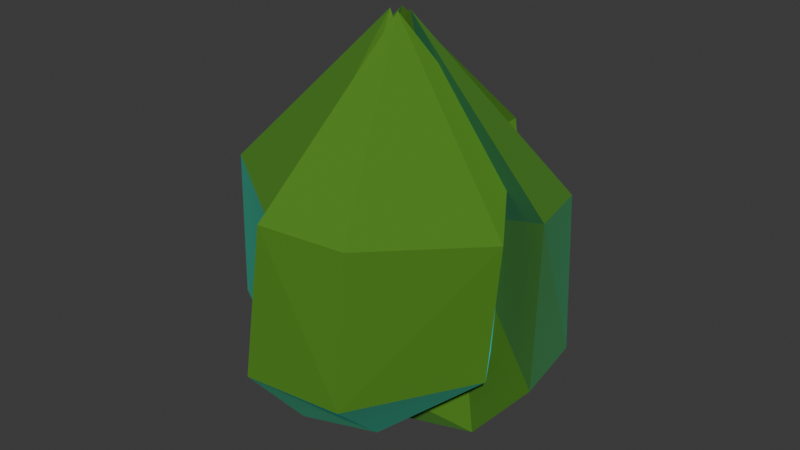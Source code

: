 # Source: flower.blend  (saved by Blender 5.2.44; exported with 4.5.12 LTS)
import bpy
from mathutils import Matrix  # noqa: F401  (used for matrix-valued properties, if any)

bpy.ops.wm.read_factory_settings(use_empty=True)
scene = bpy.context.scene
scene.name = 'Scene'

# ---- collections
col_collection = bpy.data.collections.new('Collection'); scene.collection.children.link(col_collection)

# ---- materials (node trees are filled in below, after node groups)
mat_material = bpy.data.materials.new('Material')
mat_material.alpha_threshold = 0.0
mat_material.use_backface_culling_lightprobe_volume = False
mat_material.roughness = 0.5
mat_material.line_color = (0.0, 0.0, 0.0, 1.0)
mat_leaf_green = bpy.data.materials.new('leaf_green')
mat_leaf_green.alpha_threshold = 0.0
mat_leaf_green.use_backface_culling_lightprobe_volume = False
mat_leaf_green.roughness = 0.5
mat_leaf_green.line_color = (0.0, 0.0, 0.0, 1.0)
mat_material_002 = bpy.data.materials.new('Material.002')

# ---- material node trees
mat_material.use_nodes = True; mat_material.node_tree.nodes.clear()
_N = mat_material.node_tree.nodes; _L = mat_material.node_tree.links
n0 = _N.new('ShaderNodeOutputMaterial'); n0.name = 'Material Output'; n0.location = (200, 100)
n1 = _N.new('ShaderNodeBsdfPrincipled'); n1.name = 'Principled BSDF'; n1.location = (-200, 100)
n1.inputs[0].default_value = (0.7009, 0.8, 0.6475, 1.0)
n1.inputs[2].default_value = 1.0
n1.inputs[10].default_value = 0.005
n1.inputs[19].default_value = 0.3394
n1.inputs[20].default_value = 1.0
n1.inputs[22].default_value = (0.998, 1.0, 0.5969, 1.0)
n1.inputs[24].default_value = 1.0
n1.inputs[25].default_value = 1.0
n1.inputs[26].default_value = (1.0, 0.6038, 0.09273, 1.0)
_L.new(n1.outputs[0], n0.inputs[0])
n0.is_active_output = True
mat_leaf_green.use_nodes = True; mat_leaf_green.node_tree.nodes.clear()
_N = mat_leaf_green.node_tree.nodes; _L = mat_leaf_green.node_tree.links
n0 = _N.new('ShaderNodeOutputMaterial'); n0.name = 'Material Output'; n0.location = (212, 119)
n1 = _N.new('ShaderNodeBsdfPrincipled'); n1.name = 'Principled BSDF'; n1.location = (-200, 100)
n1.inputs[0].default_value = (0.08232, 0.2307, 0.02446, 1.0)
n1.inputs[2].default_value = 0.2523
n1.inputs[3].default_value = 1.0
n1.inputs[10].default_value = 0.005
n1.inputs[24].default_value = 0.2705
n1.inputs[25].default_value = 0.3318
n1.inputs[26].default_value = (0.0001796, 0.9379, 1.0, 1.0)
_L.new(n1.outputs[0], n0.inputs[0])
n0.is_active_output = True
mat_material_002.use_nodes = True; mat_material_002.node_tree.nodes.clear()
_N = mat_material_002.node_tree.nodes; _L = mat_material_002.node_tree.links
n0 = _N.new('ShaderNodeBsdfPrincipled'); n0.name = 'Principled BSDF'; n0.location = (-200, 100)
n0.inputs[0].default_value = (0.8, 0.2084, 0.0, 1.0)
n0.inputs[2].default_value = 1.0
n0.inputs[10].default_value = 0.005
n1 = _N.new('ShaderNodeOutputMaterial'); n1.name = 'Material Output'; n1.location = (200, 100)
_L.new(n0.outputs[0], n1.inputs[0])
n1.is_active_output = True

# ---- world
world_world = bpy.data.worlds.new('World'); scene.world = world_world
world_world.use_nodes = True; world_world.node_tree.nodes.clear()
_N = world_world.node_tree.nodes; _L = world_world.node_tree.links
n0 = _N.new('ShaderNodeOutputWorld'); n0.name = 'World Output'; n0.location = (200, 100)
n1 = _N.new('ShaderNodeBackground'); n1.name = 'Background'; n1.location = (-200, 100)
n1.inputs[0].default_value = (0.05088, 0.05088, 0.05088, 1.0)
_L.new(n1.outputs[0], n0.inputs[0])
n0.is_active_output = True
world_world.color = (0.05088, 0.05088, 0.05088)
world_world.sun_shadow_jitter_overblur = 0.0

# ---- meshes
me_cube = bpy.data.meshes.new('Cube')
me_cube.from_pydata([(0.3781, 0.3406, 0.9159), (0.4183, 0.1679, 0.7735), (0.2806, 0.3095, 0.9582), (0.2993, 0.138, 0.8142), (-0.39, 0.3406, 0.9159), (-0.4694, 0.1679, 0.7735), (-0.2925, 0.3095, 0.9582), (-0.3504, 0.138, 0.8142), (0.0, -0.007998, -0.001763), (-0.2147, 0.212, 0.3716), (-0.2408, 0.07786, 0.2311), (-0.2845, 0.4086, 0.9662), (-0.2444, 0.3418, 0.9077), (0.2371, 0.07786, 0.2311), (0.2767, 0.4086, 0.9662), (0.2523, 0.212, 0.3692), (0.2365, 0.3418, 0.9077), (-0.1584, 0.3306, 0.9233), (0.004309, 0.2582, 0.9338), (0.1513, 0.3304, 0.923), (0.1487, 0.4151, 1.001), (0.003731, 0.3898, 0.9637), (-0.1619, 0.4152, 1.001)], [], [(11, 4, 6, 12), (12, 7, 10), (7, 6, 4, 5), (1, 13, 15), (1, 0, 2, 3), (15, 0, 1), (9, 8, 10), (5, 9, 10), (4, 9, 5), (0, 14, 16, 2), (3, 16, 13), (8, 15, 13), (17, 18, 21, 22), (17, 22, 11, 12), (9, 11, 22, 21, 8), (14, 20, 19, 16), (13, 16, 19, 18, 8), (8, 18, 17, 12, 10), (8, 21, 20, 14, 15), (18, 19, 20, 21), (1, 3, 13), (4, 11, 9), (7, 5, 10), (12, 6, 7), (3, 2, 16), (15, 14, 0)])
_uv = me_cube.uv_layers.new(name='UVMap')
_uv.uv.foreach_set('vector', [0.8125, 0.5625, 0.875, 0.5, 0.875, 0.75, 0.8125, 0.6875, 0.625, 0.9375, 0.375, 1.0, 0.375, 0.9375, 0.375, 0.0, 0.625, 0.0, 0.625, 0.25, 0.375, 0.25, 0.375, 0.5, 0.3125, 0.75, 0.3125, 0.5, 0.375, 0.5, 0.625, 0.5, 0.625, 0.75, 0.375, 0.75, 0.375, 0.4375, 0.625, 0.5, 0.375, 0.5, 0.1875, 0.5, 0.25, 0.625, 0.1875, 0.75, 0.125, 0.5, 0.1875, 0.5, 0.1875, 0.75, 0.625, 0.25, 0.375, 0.3125, 0.375, 0.25, 0.625, 0.5, 0.6875, 0.5625, 0.6875, 0.6875, 0.625, 0.75, 0.375, 0.75, 0.625, 0.8125, 0.375, 0.8125, 0.25, 0.625, 0.3125, 0.5, 0.3125, 0.75, 0.625, 0.3444, 0.5941, 0.375, 0.594, 0.375, 0.625, 0.3441, 0.7848, 0.6598, 0.7809, 0.5941, 0.8125, 0.5625, 0.8125, 0.6875, 0.375, 0.3125, 0.625, 0.3125, 0.625, 0.3441, 0.594, 0.375, 0.375, 0.375, 0.6875, 0.5625, 0.7193, 0.5943, 0.7155, 0.6595, 0.6875, 0.6875, 0.375, 0.8125, 0.625, 0.8125, 0.625, 0.8405, 0.5935, 0.875, 0.375, 0.875, 0.375, 0.875, 0.5935, 0.875, 0.625, 0.9098, 0.625, 0.9375, 0.375, 0.9375, 0.375, 0.375, 0.594, 0.375, 0.6216, 0.3904, 0.625, 0.4375, 0.375, 0.4375, 0.5941, 0.375, 0.6186, 0.375, 0.6216, 0.3904, 0.594, 0.375, 0.375, 0.5, 0.375, 0.75, 0.3125, 0.75, 0.625, 0.25, 0.625, 0.3125, 0.375, 0.3125, 0.125, 0.75, 0.125, 0.5, 0.1875, 0.75, 0.625, 0.9375, 0.625, 1.0, 0.375, 1.0, 0.375, 0.75, 0.625, 0.75, 0.625, 0.8125, 0.375, 0.4375, 0.625, 0.4375, 0.625, 0.5])
me_cube.materials.append(mat_material)
me_cube.use_mirror_vertex_groups = False
me_cube.update()
me_cube_001 = bpy.data.meshes.new('Cube.001')
me_cube_001.from_pydata([(0.6683, 0.2885, 1.191), (0.3582, 0.1688, 0.1311), (0.7631, -0.06456, 1.228), (0.5094, -0.1275, 0.1643), (-0.1219, 0.4649, 1.372), (-0.2223, 0.03458, 0.1906), (-0.3582, 0.1603, 1.36), (-0.1693, 0.05343, 0.2337), (0.02766, -0.06628, -0.008701), (0.0246, -0.1005, 0.1399), (0.03527, 0.01863, 1.906), (0.7091, 0.2698, 0.4797), (-0.4411, -0.0259, 0.7303), (0.7964, -0.146, 0.5188), (-0.2835, 0.3435, 0.5967), (0.1597, 0.5914, 0.4781), (0.04666, 0.33, 0.8928), (0.1304, 0.627, 1.113)], [], [(10, 4, 6), (16, 6, 12), (12, 6, 4, 14), (8, 1, 3, 9), (11, 0, 2, 13), (15, 17, 10, 0, 11), (14, 4, 10, 17, 15), (5, 8, 9, 7), (2, 16, 13), (0, 10, 2), (3, 13, 16, 9), (5, 14, 15, 8), (8, 15, 11, 1), (1, 11, 13, 3), (7, 12, 14, 5), (9, 16, 12, 7), (16, 10, 6), (2, 10, 16)])
_uv = me_cube_001.uv_layers.new(name='UVMap')
_uv.uv.foreach_set('vector', [0.75, 0.625, 0.875, 0.5, 0.875, 0.75, 0.5, 0.875, 0.625, 1.0, 0.5, 1.0, 0.5, 0.0, 0.625, 0.0, 0.625, 0.25, 0.5, 0.25, 0.25, 0.5, 0.375, 0.5, 0.375, 0.75, 0.25, 0.75, 0.5, 0.5, 0.625, 0.5, 0.625, 0.75, 0.5, 0.75, 0.5, 0.375, 0.5625, 0.375, 0.625, 0.375, 0.625, 0.5, 0.5, 0.5, 0.5, 0.25, 0.625, 0.25, 0.625, 0.375, 0.5625, 0.375, 0.5, 0.375, 0.125, 0.5, 0.25, 0.5, 0.25, 0.75, 0.125, 0.75, 0.625, 0.75, 0.5, 0.875, 0.5, 0.75, 0.625, 0.5, 0.75, 0.625, 0.625, 0.75, 0.375, 0.75, 0.5, 0.75, 0.5, 0.875, 0.375, 0.875, 0.375, 0.25, 0.5, 0.25, 0.5, 0.375, 0.375, 0.375, 0.375, 0.375, 0.5, 0.375, 0.5, 0.5, 0.375, 0.5, 0.375, 0.5, 0.5, 0.5, 0.5, 0.75, 0.375, 0.75, 0.375, 0.0, 0.5, 0.0, 0.5, 0.25, 0.375, 0.25, 0.375, 0.875, 0.5, 0.875, 0.5, 1.0, 0.375, 1.0, 0.5, 0.875, 0.625, 0.875, 0.625, 1.0, 0.625, 0.75, 0.625, 0.875, 0.5, 0.875])
me_cube_001.materials.append(mat_leaf_green)
me_cube_001.use_mirror_vertex_groups = False
me_cube_001.update()
me_icosphere = bpy.data.meshes.new('Icosphere')
me_icosphere.from_pydata([(-3.631e-10, -0.007998, 0.2569), (0.1875, -0.1442, 0.348), (-0.0716, -0.2284, 0.348), (-0.2317, -0.007998, 0.348), (-0.0716, 0.2124, 0.348), (0.1875, 0.1282, 0.348), (0.0716, -0.2284, 0.4955), (-0.1875, -0.1442, 0.4955), (-0.1875, 0.1282, 0.4955), (0.0716, 0.2124, 0.4955), (0.2317, -0.007998, 0.4955), (-3.631e-10, -0.007998, 0.5866), (-0.04208, -0.1375, 0.2815), (0.1102, -0.08805, 0.2815), (0.0681, -0.2176, 0.3351), (0.2204, -0.007998, 0.3351), (0.1102, 0.07205, 0.2815), (-0.1362, -0.007998, 0.2815), (-0.1783, -0.1375, 0.3351), (-0.04208, 0.1215, 0.2815), (-0.1783, 0.1215, 0.3351), (0.0681, 0.2016, 0.3351), (0.2464, -0.08805, 0.4218), (0.2464, 0.07205, 0.4218), (-3.631e-10, -0.267, 0.4218), (0.1523, -0.2176, 0.4218), (-0.2464, -0.08805, 0.4218), (-0.1523, -0.2176, 0.4218), (-0.1523, 0.2016, 0.4218), (-0.2464, 0.07205, 0.4218), (0.1523, 0.2016, 0.4218), (-3.631e-10, 0.2511, 0.4218), (0.1783, -0.1375, 0.5085), (-0.0681, -0.2176, 0.5085), (-0.2204, -0.007998, 0.5085), (-0.0681, 0.2016, 0.5085), (0.1783, 0.1215, 0.5085), (0.04208, -0.1375, 0.562), (0.1362, -0.007998, 0.562), (-0.1102, -0.08805, 0.562), (-0.1102, 0.07205, 0.562), (0.04208, 0.1215, 0.562)], [], [(0, 13, 12), (1, 13, 15), (0, 12, 17), (0, 17, 19), (0, 19, 16), (1, 15, 22), (2, 14, 24), (3, 18, 26), (4, 20, 28), (5, 21, 30), (1, 22, 25), (2, 24, 27), (3, 26, 29), (4, 28, 31), (5, 30, 23), (6, 32, 37), (7, 33, 39), (8, 34, 40), (9, 35, 41), (10, 36, 38), (38, 41, 11), (38, 36, 41), (36, 9, 41), (41, 40, 11), (41, 35, 40), (35, 8, 40), (40, 39, 11), (40, 34, 39), (34, 7, 39), (39, 37, 11), (39, 33, 37), (33, 6, 37), (37, 38, 11), (37, 32, 38), (32, 10, 38), (23, 36, 10), (23, 30, 36), (30, 9, 36), (31, 35, 9), (31, 28, 35), (28, 8, 35), (29, 34, 8), (29, 26, 34), (26, 7, 34), (27, 33, 7), (27, 24, 33), (24, 6, 33), (25, 32, 6), (25, 22, 32), (22, 10, 32), (30, 31, 9), (30, 21, 31), (21, 4, 31), (28, 29, 8), (28, 20, 29), (20, 3, 29), (26, 27, 7), (26, 18, 27), (18, 2, 27), (24, 25, 6), (24, 14, 25), (14, 1, 25), (22, 23, 10), (22, 15, 23), (15, 5, 23), (16, 21, 5), (16, 19, 21), (19, 4, 21), (19, 20, 4), (19, 17, 20), (17, 3, 20), (17, 18, 3), (17, 12, 18), (12, 2, 18), (15, 16, 5), (15, 13, 16), (13, 0, 16), (12, 14, 2), (12, 13, 14), (13, 1, 14)])
_uv = me_icosphere.uv_layers.new(name='UVMap')
_uv.uv.foreach_set('vector', [0.1818, 0.0, 0.2273, 0.07873, 0.1364, 0.07873, 0.2727, 0.1575, 0.3182, 0.07873, 0.3636, 0.1575, 0.9091, 0.0, 0.9545, 0.07873, 0.8636, 0.07873, 0.7273, 0.0, 0.7727, 0.07873, 0.6818, 0.07873, 0.5455, 0.0, 0.5909, 0.07873, 0.5, 0.07873, 0.2727, 0.1575, 0.3636, 0.1575, 0.3182, 0.2362, 0.09091, 0.1575, 0.1818, 0.1575, 0.1364, 0.2362, 0.8182, 0.1575, 0.9091, 0.1575, 0.8636, 0.2362, 0.6364, 0.1575, 0.7273, 0.1575, 0.6818, 0.2362, 0.4545, 0.1575, 0.5455, 0.1575, 0.5, 0.2362, 0.2727, 0.1575, 0.3182, 0.2362, 0.2273, 0.2362, 0.09091, 0.1575, 0.1364, 0.2362, 0.04546, 0.2362, 0.8182, 0.1575, 0.8636, 0.2362, 0.7727, 0.2362, 0.6364, 0.1575, 0.6818, 0.2362, 0.5909, 0.2362, 0.4545, 0.1575, 0.5, 0.2362, 0.4091, 0.2362, 0.1818, 0.3149, 0.2727, 0.3149, 0.2273, 0.3937, 0.0, 0.3149, 0.09091, 0.3149, 0.04546, 0.3937, 0.7273, 0.3149, 0.8182, 0.3149, 0.7727, 0.3937, 0.5455, 0.3149, 0.6364, 0.3149, 0.5909, 0.3937, 0.3636, 0.3149, 0.4545, 0.3149, 0.4091, 0.3937, 0.4091, 0.3937, 0.5, 0.3937, 0.4545, 0.4724, 0.4091, 0.3937, 0.4545, 0.3149, 0.5, 0.3937, 0.4545, 0.3149, 0.5455, 0.3149, 0.5, 0.3937, 0.5909, 0.3937, 0.6818, 0.3937, 0.6364, 0.4724, 0.5909, 0.3937, 0.6364, 0.3149, 0.6818, 0.3937, 0.6364, 0.3149, 0.7273, 0.3149, 0.6818, 0.3937, 0.7727, 0.3937, 0.8636, 0.3937, 0.8182, 0.4724, 0.7727, 0.3937, 0.8182, 0.3149, 0.8636, 0.3937, 0.8182, 0.3149, 0.9091, 0.3149, 0.8636, 0.3937, 0.04546, 0.3937, 0.1364, 0.3937, 0.09091, 0.4724, 0.04546, 0.3937, 0.09091, 0.3149, 0.1364, 0.3937, 0.09091, 0.3149, 0.1818, 0.3149, 0.1364, 0.3937, 0.2273, 0.3937, 0.3182, 0.3937, 0.2727, 0.4724, 0.2273, 0.3937, 0.2727, 0.3149, 0.3182, 0.3937, 0.2727, 0.3149, 0.3636, 0.3149, 0.3182, 0.3937, 0.4091, 0.2362, 0.4545, 0.3149, 0.3636, 0.3149, 0.4091, 0.2362, 0.5, 0.2362, 0.4545, 0.3149, 0.5, 0.2362, 0.5455, 0.3149, 0.4545, 0.3149, 0.5909, 0.2362, 0.6364, 0.3149, 0.5455, 0.3149, 0.5909, 0.2362, 0.6818, 0.2362, 0.6364, 0.3149, 0.6818, 0.2362, 0.7273, 0.3149, 0.6364, 0.3149, 0.7727, 0.2362, 0.8182, 0.3149, 0.7273, 0.3149, 0.7727, 0.2362, 0.8636, 0.2362, 0.8182, 0.3149, 0.8636, 0.2362, 0.9091, 0.3149, 0.8182, 0.3149, 0.04546, 0.2362, 0.09091, 0.3149, 0.0, 0.3149, 0.04546, 0.2362, 0.1364, 0.2362, 0.09091, 0.3149, 0.1364, 0.2362, 0.1818, 0.3149, 0.09091, 0.3149, 0.2273, 0.2362, 0.2727, 0.3149, 0.1818, 0.3149, 0.2273, 0.2362, 0.3182, 0.2362, 0.2727, 0.3149, 0.3182, 0.2362, 0.3636, 0.3149, 0.2727, 0.3149, 0.5, 0.2362, 0.5909, 0.2362, 0.5455, 0.3149, 0.5, 0.2362, 0.5455, 0.1575, 0.5909, 0.2362, 0.5455, 0.1575, 0.6364, 0.1575, 0.5909, 0.2362, 0.6818, 0.2362, 0.7727, 0.2362, 0.7273, 0.3149, 0.6818, 0.2362, 0.7273, 0.1575, 0.7727, 0.2362, 0.7273, 0.1575, 0.8182, 0.1575, 0.7727, 0.2362, 0.8636, 0.2362, 0.9545, 0.2362, 0.9091, 0.3149, 0.8636, 0.2362, 0.9091, 0.1575, 0.9545, 0.2362, 0.9091, 0.1575, 1.0, 0.1575, 0.9545, 0.2362, 0.1364, 0.2362, 0.2273, 0.2362, 0.1818, 0.3149, 0.1364, 0.2362, 0.1818, 0.1575, 0.2273, 0.2362, 0.1818, 0.1575, 0.2727, 0.1575, 0.2273, 0.2362, 0.3182, 0.2362, 0.4091, 0.2362, 0.3636, 0.3149, 0.3182, 0.2362, 0.3636, 0.1575, 0.4091, 0.2362, 0.3636, 0.1575, 0.4545, 0.1575, 0.4091, 0.2362, 0.5, 0.07873, 0.5455, 0.1575, 0.4545, 0.1575, 0.5, 0.07873, 0.5909, 0.07873, 0.5455, 0.1575, 0.5909, 0.07873, 0.6364, 0.1575, 0.5455, 0.1575, 0.6818, 0.07873, 0.7273, 0.1575, 0.6364, 0.1575, 0.6818, 0.07873, 0.7727, 0.07873, 0.7273, 0.1575, 0.7727, 0.07873, 0.8182, 0.1575, 0.7273, 0.1575, 0.8636, 0.07873, 0.9091, 0.1575, 0.8182, 0.1575, 0.8636, 0.07873, 0.9545, 0.07873, 0.9091, 0.1575, 0.9545, 0.07873, 1.0, 0.1575, 0.9091, 0.1575, 0.3636, 0.1575, 0.4091, 0.07873, 0.4545, 0.1575, 0.3636, 0.1575, 0.3182, 0.07873, 0.4091, 0.07873, 0.3182, 0.07873, 0.3636, 0.0, 0.4091, 0.07873, 0.1364, 0.07873, 0.1818, 0.1575, 0.09091, 0.1575, 0.1364, 0.07873, 0.2273, 0.07873, 0.1818, 0.1575, 0.2273, 0.07873, 0.2727, 0.1575, 0.1818, 0.1575])
me_icosphere.materials.append(mat_material_002)
me_icosphere.update()

# ---- objects
ob_cube = bpy.data.objects.new('Cube', me_cube)
ob_cube_001 = bpy.data.objects.new('Cube.001', me_cube_001)
ob_icosphere = bpy.data.objects.new('Icosphere', me_icosphere)
ob_cube_002 = bpy.data.objects.new('Cube.002', me_cube)
ob_cube_003 = bpy.data.objects.new('Cube.003', me_cube_001)
ob_cube_004 = bpy.data.objects.new('Cube.004', me_cube)
ob_cube_005 = bpy.data.objects.new('Cube.005', me_cube_001)
ob_cube_006 = bpy.data.objects.new('Cube.006', me_cube)
ob_cube_007 = bpy.data.objects.new('Cube.007', me_cube_001)

# ---- transforms, parenting, visibility, modifiers, constraints
ob_cube.location = (0.0, 0.0, 0.0)
ob_cube.lock_rotations_4d = False
ob_cube.empty_display_type = 'ARROWS'
ob_cube.lineart.crease_threshold = 0.0
ob_cube_001.location = (0.0, 0.0, 0.0)
ob_cube_001.lock_rotations_4d = False
ob_cube_001.empty_display_type = 'ARROWS'
ob_cube_001.lineart.crease_threshold = 0.0
ob_icosphere.location = (0.0, 0.0, 0.0)
ob_cube_002.location = (0.0, 0.0, 0.0)
ob_cube_002.rotation_euler = (0.0, -0.0, 1.571)
ob_cube_002.lock_rotations_4d = False
ob_cube_002.empty_display_type = 'ARROWS'
ob_cube_002.lineart.crease_threshold = 0.0
ob_cube_003.location = (0.0, 0.0, 0.0)
ob_cube_003.rotation_euler = (0.0, -0.0, 1.571)
ob_cube_003.lock_rotations_4d = False
ob_cube_003.empty_display_type = 'ARROWS'
ob_cube_003.lineart.crease_threshold = 0.0
ob_cube_004.location = (0.0, 0.0, 0.0)
ob_cube_004.rotation_euler = (0.0, -0.0, 3.142)
ob_cube_004.lock_rotations_4d = False
ob_cube_004.empty_display_type = 'ARROWS'
ob_cube_004.lineart.crease_threshold = 0.0
ob_cube_005.location = (0.0, 0.0, 0.0)
ob_cube_005.rotation_euler = (0.0, -0.0, 3.142)
ob_cube_005.lock_rotations_4d = False
ob_cube_005.empty_display_type = 'ARROWS'
ob_cube_005.lineart.crease_threshold = 0.0
ob_cube_006.location = (0.0, 0.0, 0.0)
ob_cube_006.rotation_euler = (0.0, -0.0, 4.712)
ob_cube_006.lock_rotations_4d = False
ob_cube_006.empty_display_type = 'ARROWS'
ob_cube_006.lineart.crease_threshold = 0.0
ob_cube_007.location = (0.0, 0.0, 0.0)
ob_cube_007.rotation_euler = (0.0, -0.0, 4.712)
ob_cube_007.lock_rotations_4d = False
ob_cube_007.empty_display_type = 'ARROWS'
ob_cube_007.lineart.crease_threshold = 0.0

# ---- collection membership
col_collection.objects.link(ob_cube)
col_collection.objects.link(ob_cube_001)
col_collection.objects.link(ob_icosphere)
col_collection.objects.link(ob_cube_002)
col_collection.objects.link(ob_cube_003)
col_collection.objects.link(ob_cube_004)
col_collection.objects.link(ob_cube_005)
col_collection.objects.link(ob_cube_006)
col_collection.objects.link(ob_cube_007)

# ---- scene / render settings (as saved in the file)
scene.frame_start = 1; scene.frame_end = 250; scene.frame_set(1)
scene.render.engine = 'BLENDER_EEVEE_NEXT'
scene.render.bake_bias = 0.0
scene.render.bake_samples = 0
scene.render.compositor_device = 'GPU'
scene.eevee.use_volume_custom_range = False
scene.eevee.fast_gi_thickness_near = 0.1
scene.eevee.fast_gi_thickness_far = 0.0
scene.eevee.ray_tracing_options.screen_trace_thickness = 0.1
bpy.context.view_layer.update()

# ---- added for rendering (the .blend has no active camera and no usable light): camera, sun
cam_auto = bpy.data.cameras.new('AutoCamera')
cam_auto.lens = 50.0
cam_auto.sensor_width = 36.0
cam_auto.clip_end = 1000.0
ob_auto_camera = bpy.data.objects.new('AutoCamera', cam_auto)
scene.collection.objects.link(ob_auto_camera)
ob_auto_camera.location = (2.73515, -3.28218, 3.13666)
ob_auto_camera.rotation_euler = (1.09748, -7.21219e-08, 0.694738)
scene.camera = ob_auto_camera
light_auto_sun = bpy.data.lights.new('AutoSun', 'SUN')
light_auto_sun.energy = 3.0
light_auto_sun.angle = 0.0523599
ob_auto_sun = bpy.data.objects.new('AutoSun', light_auto_sun)
scene.collection.objects.link(ob_auto_sun)
ob_auto_sun.rotation_euler = (0.872665, 0.174533, 0.523599)
bpy.context.view_layer.update()
